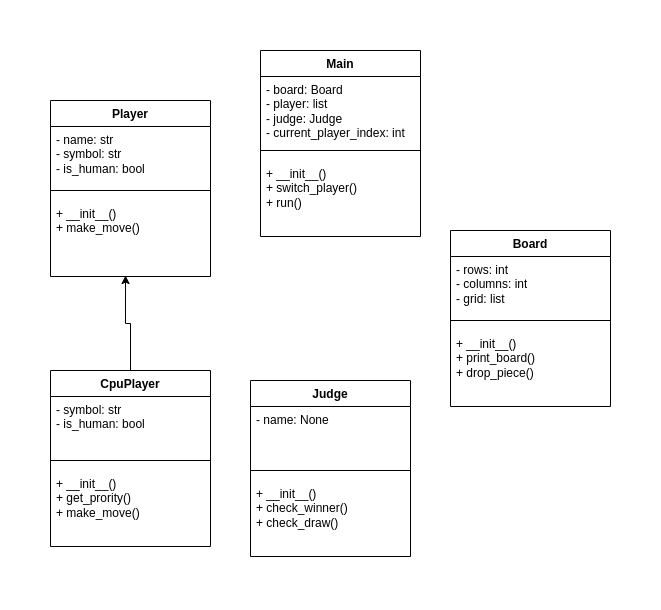

The diagram above was exported from draw.io. Its source (the exported page's mxGraphModel, read from the mxfile embedded in the PNG):
<mxGraphModel dx="1600" dy="771" grid="1" gridSize="10" guides="1" tooltips="1" connect="1" arrows="1" fold="1" page="1" pageScale="1" pageWidth="827" pageHeight="1169" math="0" shadow="0">
  <root>
    <mxCell id="WIyWlLk6GJQsqaUBKTNV-0" />
    <mxCell id="WIyWlLk6GJQsqaUBKTNV-1" parent="WIyWlLk6GJQsqaUBKTNV-0" />
    <mxCell id="DQUVAP2OFinYJkm1-RlV-20" value="Player" style="swimlane;fontStyle=1;align=center;verticalAlign=top;childLayout=stackLayout;horizontal=1;startSize=26;horizontalStack=0;resizeParent=1;resizeParentMax=0;resizeLast=0;collapsible=1;marginBottom=0;whiteSpace=wrap;html=1;" parent="WIyWlLk6GJQsqaUBKTNV-1" vertex="1">
      <mxGeometry x="70" y="100" width="160" height="176" as="geometry" />
    </mxCell>
    <mxCell id="DQUVAP2OFinYJkm1-RlV-21" value="- name: str&lt;br style=&quot;border-color: var(--border-color);&quot;&gt;- symbol: str&lt;br style=&quot;border-color: var(--border-color);&quot;&gt;- is_human: bool" style="text;strokeColor=none;fillColor=none;align=left;verticalAlign=top;spacingLeft=4;spacingRight=4;overflow=hidden;rotatable=0;points=[[0,0.5],[1,0.5]];portConstraint=eastwest;whiteSpace=wrap;html=1;" parent="DQUVAP2OFinYJkm1-RlV-20" vertex="1">
      <mxGeometry y="26" width="160" height="54" as="geometry" />
    </mxCell>
    <mxCell id="DQUVAP2OFinYJkm1-RlV-22" value="" style="line;strokeWidth=1;fillColor=none;align=left;verticalAlign=middle;spacingTop=-1;spacingLeft=3;spacingRight=3;rotatable=0;labelPosition=right;points=[];portConstraint=eastwest;strokeColor=inherit;" parent="DQUVAP2OFinYJkm1-RlV-20" vertex="1">
      <mxGeometry y="80" width="160" height="20" as="geometry" />
    </mxCell>
    <mxCell id="DQUVAP2OFinYJkm1-RlV-23" value="+ __init__()&lt;br&gt;+ make_move()" style="text;strokeColor=none;fillColor=none;align=left;verticalAlign=top;spacingLeft=4;spacingRight=4;overflow=hidden;rotatable=0;points=[[0,0.5],[1,0.5]];portConstraint=eastwest;whiteSpace=wrap;html=1;" parent="DQUVAP2OFinYJkm1-RlV-20" vertex="1">
      <mxGeometry y="100" width="160" height="76" as="geometry" />
    </mxCell>
    <mxCell id="zOrCtnBc4Wsl89lvpLFS-0" value="CpuPlayer" style="swimlane;fontStyle=1;align=center;verticalAlign=top;childLayout=stackLayout;horizontal=1;startSize=26;horizontalStack=0;resizeParent=1;resizeParentMax=0;resizeLast=0;collapsible=1;marginBottom=0;whiteSpace=wrap;html=1;" parent="WIyWlLk6GJQsqaUBKTNV-1" vertex="1">
      <mxGeometry x="70" y="370" width="160" height="176" as="geometry" />
    </mxCell>
    <mxCell id="zOrCtnBc4Wsl89lvpLFS-1" value="- symbol: str&lt;br&gt;- is_human: bool" style="text;strokeColor=none;fillColor=none;align=left;verticalAlign=top;spacingLeft=4;spacingRight=4;overflow=hidden;rotatable=0;points=[[0,0.5],[1,0.5]];portConstraint=eastwest;whiteSpace=wrap;html=1;" parent="zOrCtnBc4Wsl89lvpLFS-0" vertex="1">
      <mxGeometry y="26" width="160" height="54" as="geometry" />
    </mxCell>
    <mxCell id="zOrCtnBc4Wsl89lvpLFS-2" value="" style="line;strokeWidth=1;fillColor=none;align=left;verticalAlign=middle;spacingTop=-1;spacingLeft=3;spacingRight=3;rotatable=0;labelPosition=right;points=[];portConstraint=eastwest;strokeColor=inherit;" parent="zOrCtnBc4Wsl89lvpLFS-0" vertex="1">
      <mxGeometry y="80" width="160" height="20" as="geometry" />
    </mxCell>
    <mxCell id="zOrCtnBc4Wsl89lvpLFS-3" value="+ __init__()&lt;br&gt;+ get_prority()&lt;br&gt;+ make_move()" style="text;strokeColor=none;fillColor=none;align=left;verticalAlign=top;spacingLeft=4;spacingRight=4;overflow=hidden;rotatable=0;points=[[0,0.5],[1,0.5]];portConstraint=eastwest;whiteSpace=wrap;html=1;" parent="zOrCtnBc4Wsl89lvpLFS-0" vertex="1">
      <mxGeometry y="100" width="160" height="76" as="geometry" />
    </mxCell>
    <mxCell id="zOrCtnBc4Wsl89lvpLFS-8" value="Board" style="swimlane;fontStyle=1;align=center;verticalAlign=top;childLayout=stackLayout;horizontal=1;startSize=26;horizontalStack=0;resizeParent=1;resizeParentMax=0;resizeLast=0;collapsible=1;marginBottom=0;whiteSpace=wrap;html=1;" parent="WIyWlLk6GJQsqaUBKTNV-1" vertex="1">
      <mxGeometry x="470" y="230" width="160" height="176" as="geometry" />
    </mxCell>
    <mxCell id="zOrCtnBc4Wsl89lvpLFS-9" value="- rows: int&lt;br&gt;- columns: int&lt;br&gt;- grid: list" style="text;strokeColor=none;fillColor=none;align=left;verticalAlign=top;spacingLeft=4;spacingRight=4;overflow=hidden;rotatable=0;points=[[0,0.5],[1,0.5]];portConstraint=eastwest;whiteSpace=wrap;html=1;" parent="zOrCtnBc4Wsl89lvpLFS-8" vertex="1">
      <mxGeometry y="26" width="160" height="54" as="geometry" />
    </mxCell>
    <mxCell id="zOrCtnBc4Wsl89lvpLFS-10" value="" style="line;strokeWidth=1;fillColor=none;align=left;verticalAlign=middle;spacingTop=-1;spacingLeft=3;spacingRight=3;rotatable=0;labelPosition=right;points=[];portConstraint=eastwest;strokeColor=inherit;" parent="zOrCtnBc4Wsl89lvpLFS-8" vertex="1">
      <mxGeometry y="80" width="160" height="20" as="geometry" />
    </mxCell>
    <mxCell id="zOrCtnBc4Wsl89lvpLFS-11" value="+ __init__()&lt;br&gt;+ print_board()&lt;br&gt;+ drop_piece()" style="text;strokeColor=none;fillColor=none;align=left;verticalAlign=top;spacingLeft=4;spacingRight=4;overflow=hidden;rotatable=0;points=[[0,0.5],[1,0.5]];portConstraint=eastwest;whiteSpace=wrap;html=1;" parent="zOrCtnBc4Wsl89lvpLFS-8" vertex="1">
      <mxGeometry y="100" width="160" height="76" as="geometry" />
    </mxCell>
    <mxCell id="zOrCtnBc4Wsl89lvpLFS-12" value="Judge" style="swimlane;fontStyle=1;align=center;verticalAlign=top;childLayout=stackLayout;horizontal=1;startSize=26;horizontalStack=0;resizeParent=1;resizeParentMax=0;resizeLast=0;collapsible=1;marginBottom=0;whiteSpace=wrap;html=1;" parent="WIyWlLk6GJQsqaUBKTNV-1" vertex="1">
      <mxGeometry x="270" y="380" width="160" height="176" as="geometry" />
    </mxCell>
    <mxCell id="zOrCtnBc4Wsl89lvpLFS-13" value="- name: None" style="text;strokeColor=none;fillColor=none;align=left;verticalAlign=top;spacingLeft=4;spacingRight=4;overflow=hidden;rotatable=0;points=[[0,0.5],[1,0.5]];portConstraint=eastwest;whiteSpace=wrap;html=1;" parent="zOrCtnBc4Wsl89lvpLFS-12" vertex="1">
      <mxGeometry y="26" width="160" height="54" as="geometry" />
    </mxCell>
    <mxCell id="zOrCtnBc4Wsl89lvpLFS-14" value="" style="line;strokeWidth=1;fillColor=none;align=left;verticalAlign=middle;spacingTop=-1;spacingLeft=3;spacingRight=3;rotatable=0;labelPosition=right;points=[];portConstraint=eastwest;strokeColor=inherit;" parent="zOrCtnBc4Wsl89lvpLFS-12" vertex="1">
      <mxGeometry y="80" width="160" height="20" as="geometry" />
    </mxCell>
    <mxCell id="zOrCtnBc4Wsl89lvpLFS-15" value="+ __init__()&lt;br&gt;+ check_winner()&lt;br&gt;+ check_draw()" style="text;strokeColor=none;fillColor=none;align=left;verticalAlign=top;spacingLeft=4;spacingRight=4;overflow=hidden;rotatable=0;points=[[0,0.5],[1,0.5]];portConstraint=eastwest;whiteSpace=wrap;html=1;" parent="zOrCtnBc4Wsl89lvpLFS-12" vertex="1">
      <mxGeometry y="100" width="160" height="76" as="geometry" />
    </mxCell>
    <mxCell id="zOrCtnBc4Wsl89lvpLFS-16" value="Main" style="swimlane;fontStyle=1;align=center;verticalAlign=top;childLayout=stackLayout;horizontal=1;startSize=26;horizontalStack=0;resizeParent=1;resizeParentMax=0;resizeLast=0;collapsible=1;marginBottom=0;whiteSpace=wrap;html=1;" parent="WIyWlLk6GJQsqaUBKTNV-1" vertex="1">
      <mxGeometry x="280" y="50" width="160" height="186" as="geometry" />
    </mxCell>
    <mxCell id="zOrCtnBc4Wsl89lvpLFS-17" value="- board: Board&lt;br&gt;- player: list&lt;br&gt;- judge: Judge&lt;br&gt;- current_player_index: int" style="text;strokeColor=none;fillColor=none;align=left;verticalAlign=top;spacingLeft=4;spacingRight=4;overflow=hidden;rotatable=0;points=[[0,0.5],[1,0.5]];portConstraint=eastwest;whiteSpace=wrap;html=1;" parent="zOrCtnBc4Wsl89lvpLFS-16" vertex="1">
      <mxGeometry y="26" width="160" height="64" as="geometry" />
    </mxCell>
    <mxCell id="zOrCtnBc4Wsl89lvpLFS-18" value="" style="line;strokeWidth=1;fillColor=none;align=left;verticalAlign=middle;spacingTop=-1;spacingLeft=3;spacingRight=3;rotatable=0;labelPosition=right;points=[];portConstraint=eastwest;strokeColor=inherit;" parent="zOrCtnBc4Wsl89lvpLFS-16" vertex="1">
      <mxGeometry y="90" width="160" height="20" as="geometry" />
    </mxCell>
    <mxCell id="zOrCtnBc4Wsl89lvpLFS-19" value="+ __init__()&lt;br&gt;+ switch_player()&lt;br&gt;+ run()" style="text;strokeColor=none;fillColor=none;align=left;verticalAlign=top;spacingLeft=4;spacingRight=4;overflow=hidden;rotatable=0;points=[[0,0.5],[1,0.5]];portConstraint=eastwest;whiteSpace=wrap;html=1;" parent="zOrCtnBc4Wsl89lvpLFS-16" vertex="1">
      <mxGeometry y="110" width="160" height="76" as="geometry" />
    </mxCell>
    <mxCell id="PiRH6zGa_9gQxaXHbXkG-3" style="edgeStyle=orthogonalEdgeStyle;rounded=0;orthogonalLoop=1;jettySize=auto;html=1;exitX=0.5;exitY=0;exitDx=0;exitDy=0;entryX=0.469;entryY=0.987;entryDx=0;entryDy=0;entryPerimeter=0;" edge="1" parent="WIyWlLk6GJQsqaUBKTNV-1" source="zOrCtnBc4Wsl89lvpLFS-0" target="DQUVAP2OFinYJkm1-RlV-23">
      <mxGeometry relative="1" as="geometry" />
    </mxCell>
  </root>
</mxGraphModel>